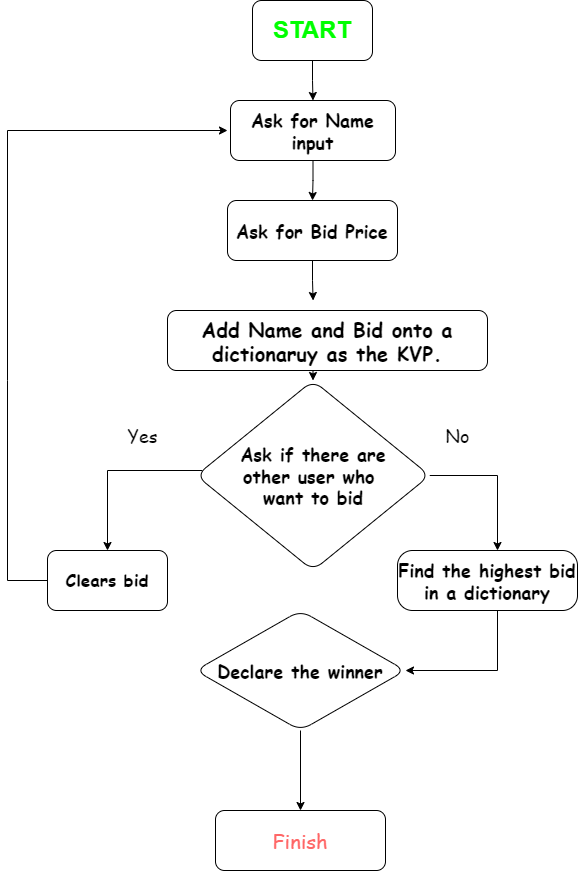

The diagram above was exported from draw.io. Its source (the exported page's mxGraphModel, read from the mxfile embedded in the PNG):
<mxGraphModel dx="663" dy="857" grid="1" gridSize="10" guides="1" tooltips="1" connect="1" arrows="1" fold="1" page="1" pageScale="1" pageWidth="850" pageHeight="1100" math="0" shadow="0">
  <root>
    <mxCell id="0" />
    <mxCell id="1" parent="0" />
    <mxCell id="ERyWLYjnMk1E5LCBSdN3-25" style="edgeStyle=orthogonalEdgeStyle;rounded=0;orthogonalLoop=1;jettySize=auto;html=1;fontFamily=Comic Sans MS;" parent="1" edge="1">
      <mxGeometry relative="1" as="geometry">
        <mxPoint x="420" y="140" as="targetPoint" />
        <mxPoint x="420" y="140" as="sourcePoint" />
      </mxGeometry>
    </mxCell>
    <mxCell id="ERyWLYjnMk1E5LCBSdN3-23" value="" style="edgeStyle=orthogonalEdgeStyle;rounded=0;orthogonalLoop=1;jettySize=auto;html=1;" parent="1" edge="1">
      <mxGeometry relative="1" as="geometry">
        <mxPoint x="600" y="430" as="sourcePoint" />
      </mxGeometry>
    </mxCell>
    <mxCell id="2SdU9WeWL-62J9CwosbA-4" value="" style="edgeStyle=orthogonalEdgeStyle;rounded=0;orthogonalLoop=1;jettySize=auto;html=1;fontFamily=Comic Sans MS;" parent="1" source="ERyWLYjnMk1E5LCBSdN3-24" target="2SdU9WeWL-62J9CwosbA-2" edge="1">
      <mxGeometry relative="1" as="geometry" />
    </mxCell>
    <mxCell id="ERyWLYjnMk1E5LCBSdN3-24" value="&lt;h1&gt;&lt;font color=&quot;#00ff00&quot;&gt;START&lt;/font&gt;&lt;/h1&gt;" style="rounded=1;whiteSpace=wrap;html=1;" parent="1" vertex="1">
      <mxGeometry x="365" y="20" width="120" height="60" as="geometry" />
    </mxCell>
    <mxCell id="2SdU9WeWL-62J9CwosbA-6" value="" style="edgeStyle=orthogonalEdgeStyle;rounded=0;orthogonalLoop=1;jettySize=auto;html=1;fontFamily=Comic Sans MS;" parent="1" source="2SdU9WeWL-62J9CwosbA-2" target="2SdU9WeWL-62J9CwosbA-5" edge="1">
      <mxGeometry relative="1" as="geometry" />
    </mxCell>
    <mxCell id="2SdU9WeWL-62J9CwosbA-2" value="&lt;div style=&quot;&quot;&gt;&lt;font style=&quot;font-size: 18px;&quot; face=&quot;Comic Sans MS&quot;&gt;Ask for Name input&lt;/font&gt;&lt;br&gt;&lt;/div&gt;" style="whiteSpace=wrap;html=1;rounded=1;align=center;fontStyle=1" parent="1" vertex="1">
      <mxGeometry x="343" y="120" width="165" height="60" as="geometry" />
    </mxCell>
    <mxCell id="2SdU9WeWL-62J9CwosbA-10" value="" style="edgeStyle=orthogonalEdgeStyle;rounded=0;orthogonalLoop=1;jettySize=auto;html=1;fontFamily=Comic Sans MS;fontSize=18;" parent="1" source="2SdU9WeWL-62J9CwosbA-5" edge="1">
      <mxGeometry relative="1" as="geometry">
        <mxPoint x="425.5999999999999" y="320" as="targetPoint" />
      </mxGeometry>
    </mxCell>
    <mxCell id="2SdU9WeWL-62J9CwosbA-5" value="&lt;span style=&quot;font-family: &amp;quot;Comic Sans MS&amp;quot;; font-size: 18px;&quot;&gt;Ask for Bid Price&lt;/span&gt;" style="whiteSpace=wrap;html=1;rounded=1;fillColor=#FFFFFF;strokeColor=#000000;fontStyle=1" parent="1" vertex="1">
      <mxGeometry x="340" y="220" width="170" height="60" as="geometry" />
    </mxCell>
    <mxCell id="2SdU9WeWL-62J9CwosbA-12" value="" style="edgeStyle=orthogonalEdgeStyle;rounded=0;orthogonalLoop=1;jettySize=auto;html=1;fontFamily=Comic Sans MS;fontSize=18;" parent="1" target="2SdU9WeWL-62J9CwosbA-11" edge="1">
      <mxGeometry relative="1" as="geometry">
        <mxPoint x="425.5" y="380" as="sourcePoint" />
      </mxGeometry>
    </mxCell>
    <mxCell id="2SdU9WeWL-62J9CwosbA-18" value="" style="edgeStyle=orthogonalEdgeStyle;rounded=0;orthogonalLoop=1;jettySize=auto;html=1;fontFamily=Comic Sans MS;fontSize=18;exitX=1;exitY=0.5;exitDx=0;exitDy=0;" parent="1" source="2SdU9WeWL-62J9CwosbA-11" target="2SdU9WeWL-62J9CwosbA-17" edge="1">
      <mxGeometry relative="1" as="geometry">
        <Array as="points">
          <mxPoint x="610" y="495" />
        </Array>
      </mxGeometry>
    </mxCell>
    <mxCell id="2SdU9WeWL-62J9CwosbA-21" value="" style="edgeStyle=orthogonalEdgeStyle;rounded=0;orthogonalLoop=1;jettySize=auto;html=1;fontFamily=Comic Sans MS;fontSize=18;entryX=0.5;entryY=0;entryDx=0;entryDy=0;entryPerimeter=0;" parent="1" source="2SdU9WeWL-62J9CwosbA-11" edge="1" target="uizE58ymVkyviGogKTQl-1">
      <mxGeometry relative="1" as="geometry">
        <mxPoint x="215" y="290" as="targetPoint" />
        <Array as="points">
          <mxPoint x="220" y="490" />
        </Array>
      </mxGeometry>
    </mxCell>
    <mxCell id="2SdU9WeWL-62J9CwosbA-11" value="&lt;div style=&quot;&quot;&gt;&lt;span style=&quot;font-family: &amp;quot;Comic Sans MS&amp;quot;; font-size: 18px; font-weight: 700;&quot;&gt;Ask if there are&lt;/span&gt;&lt;/div&gt;&lt;div style=&quot;&quot;&gt;&lt;span style=&quot;font-family: &amp;quot;Comic Sans MS&amp;quot;; font-size: 18px; font-weight: 700;&quot;&gt;other user who&amp;nbsp;&lt;/span&gt;&lt;/div&gt;&lt;div style=&quot;&quot;&gt;&lt;span style=&quot;font-family: &amp;quot;Comic Sans MS&amp;quot;; font-size: 18px; font-weight: 700;&quot;&gt;want to bid&lt;/span&gt;&lt;br&gt;&lt;/div&gt;" style="rhombus;whiteSpace=wrap;html=1;rounded=1;align=center;arcSize=25;" parent="1" vertex="1">
      <mxGeometry x="308.75" y="400" width="233.5" height="190" as="geometry" />
    </mxCell>
    <mxCell id="2SdU9WeWL-62J9CwosbA-27" value="" style="edgeStyle=orthogonalEdgeStyle;rounded=0;orthogonalLoop=1;jettySize=auto;html=1;fontFamily=Comic Sans MS;fontSize=18;" parent="1" source="2SdU9WeWL-62J9CwosbA-17" target="2SdU9WeWL-62J9CwosbA-26" edge="1">
      <mxGeometry relative="1" as="geometry">
        <Array as="points">
          <mxPoint x="610" y="690" />
        </Array>
      </mxGeometry>
    </mxCell>
    <mxCell id="2SdU9WeWL-62J9CwosbA-17" value="&lt;span style=&quot;font-family: &amp;quot;Comic Sans MS&amp;quot;; font-size: 18px; font-weight: 700;&quot;&gt;Find the highest bid in a dictionary&lt;/span&gt;" style="whiteSpace=wrap;html=1;rounded=1;arcSize=25;" parent="1" vertex="1">
      <mxGeometry x="510" y="570" width="180" height="60" as="geometry" />
    </mxCell>
    <mxCell id="2SdU9WeWL-62J9CwosbA-19" value="Yes" style="text;html=1;align=center;verticalAlign=middle;resizable=0;points=[];autosize=1;strokeColor=none;fillColor=none;fontSize=18;fontFamily=Comic Sans MS;" parent="1" vertex="1">
      <mxGeometry x="230" y="440" width="50" height="30" as="geometry" />
    </mxCell>
    <mxCell id="2SdU9WeWL-62J9CwosbA-20" value="No" style="text;html=1;align=center;verticalAlign=middle;resizable=0;points=[];autosize=1;strokeColor=none;fillColor=none;fontSize=18;fontFamily=Comic Sans MS;" parent="1" vertex="1">
      <mxGeometry x="550" y="440" width="40" height="30" as="geometry" />
    </mxCell>
    <mxCell id="2SdU9WeWL-62J9CwosbA-26" value="&lt;font face=&quot;Comic Sans MS&quot; style=&quot;font-size: 18px;&quot;&gt;&lt;b&gt;Declare the winner&lt;/b&gt;&lt;/font&gt;" style="rhombus;whiteSpace=wrap;html=1;rounded=1;arcSize=25;" parent="1" vertex="1">
      <mxGeometry x="308" y="630" width="210" height="120" as="geometry" />
    </mxCell>
    <mxCell id="2SdU9WeWL-62J9CwosbA-33" value="&lt;font style=&quot;font-size: 20px;&quot; color=&quot;#ff6666&quot;&gt;Finish&lt;/font&gt;" style="rounded=1;whiteSpace=wrap;html=1;labelBackgroundColor=none;fontFamily=Comic Sans MS;fontSize=18;" parent="1" vertex="1">
      <mxGeometry x="328" y="830" width="170" height="60" as="geometry" />
    </mxCell>
    <mxCell id="uizE58ymVkyviGogKTQl-1" value="&lt;span style=&quot;color: rgb(0, 0, 0); font-size: 17px; font-weight: 700;&quot;&gt;Clears bid&lt;/span&gt;" style="rounded=1;whiteSpace=wrap;html=1;fontFamily=Comic Sans MS;fontColor=#FFFFFF;strokeColor=#000000;fillColor=#FFFFFF;" vertex="1" parent="1">
      <mxGeometry x="160" y="570" width="120" height="60" as="geometry" />
    </mxCell>
    <mxCell id="uizE58ymVkyviGogKTQl-4" value="" style="endArrow=classic;html=1;rounded=0;fontFamily=Comic Sans MS;fontSize=20;fontColor=#000000;exitX=0.5;exitY=1;exitDx=0;exitDy=0;" edge="1" parent="1" source="2SdU9WeWL-62J9CwosbA-26">
      <mxGeometry width="50" height="50" relative="1" as="geometry">
        <mxPoint x="400" y="670" as="sourcePoint" />
        <mxPoint x="413" y="830" as="targetPoint" />
      </mxGeometry>
    </mxCell>
    <mxCell id="uizE58ymVkyviGogKTQl-6" value="&lt;b&gt;Add Name and Bid onto a dictionaruy as the KVP.&lt;/b&gt;" style="rounded=1;whiteSpace=wrap;html=1;fontFamily=Comic Sans MS;fontSize=20;fontColor=#000000;strokeColor=#000000;fillColor=#FFFFFF;" vertex="1" parent="1">
      <mxGeometry x="280" y="330" width="320" height="60" as="geometry" />
    </mxCell>
    <mxCell id="uizE58ymVkyviGogKTQl-7" value="" style="endArrow=classic;html=1;rounded=0;fontFamily=Comic Sans MS;fontSize=20;fontColor=#000000;exitX=0;exitY=0.5;exitDx=0;exitDy=0;exitPerimeter=0;" edge="1" parent="1" source="uizE58ymVkyviGogKTQl-1">
      <mxGeometry width="50" height="50" relative="1" as="geometry">
        <mxPoint x="140" y="600" as="sourcePoint" />
        <mxPoint x="340" y="150" as="targetPoint" />
        <Array as="points">
          <mxPoint x="120" y="600" />
          <mxPoint x="120" y="400" />
          <mxPoint x="120" y="150" />
        </Array>
      </mxGeometry>
    </mxCell>
  </root>
</mxGraphModel>